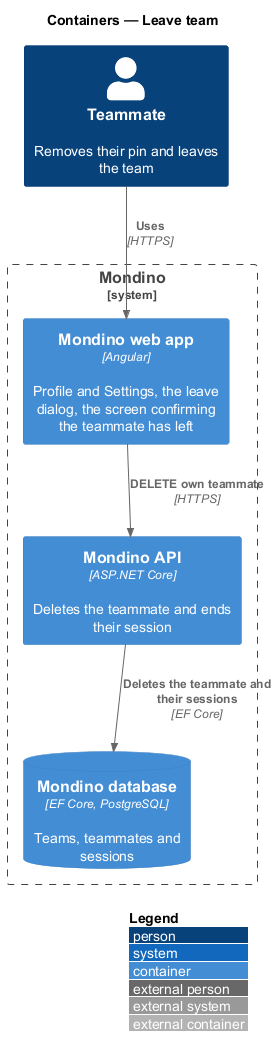

The diagram above was rendered by PlantUML. Its source (embedded in the PNG):
@startuml
!include <C4/C4_Container>
LAYOUT_WITH_LEGEND()
title Containers — Leave team

Person(viewer, "Teammate", "Removes their pin and leaves the team")
System_Boundary(mondino, "Mondino") {
  Container(spa, "Mondino web app", "Angular", "Profile and Settings, the leave dialog, the screen confirming the teammate has left")
  Container(api, "Mondino API", "ASP.NET Core", "Deletes the teammate and ends their session")
  ContainerDb(db, "Mondino database", "EF Core, PostgreSQL", "Teams, teammates and sessions")
}

Rel(viewer, spa, "Uses", "HTTPS")
Rel(spa, api, "DELETE own teammate", "HTTPS")
Rel(api, db, "Deletes the teammate and their sessions", "EF Core")
@enduml